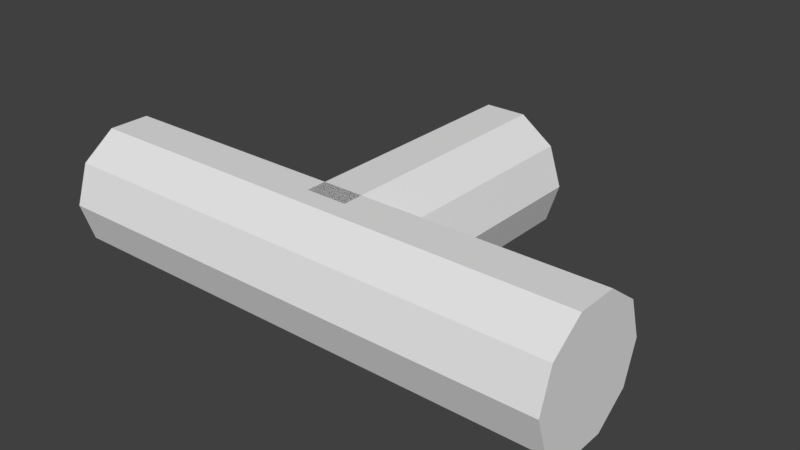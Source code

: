 # Source: Minigame_T.blend  (saved by Blender 2.78.0; exported with 4.5.12 LTS)
import bpy
from mathutils import Matrix  # noqa: F401  (used for matrix-valued properties, if any)

bpy.ops.wm.read_factory_settings(use_empty=True)
scene = bpy.context.scene
scene.name = 'Scene'

# ---- collections
col_collection_1 = bpy.data.collections.new('Collection 1'); scene.collection.children.link(col_collection_1)

# ---- world
world_world = bpy.data.worlds.new('World'); scene.world = world_world
world_world.color = (0.05088, 0.05088, 0.05088)
world_world.use_sun_shadow = False
world_world.sun_shadow_jitter_overblur = 0.0
world_world.cycles.sampling_method = 'MANUAL'

# ---- meshes
me_cylinder_001 = bpy.data.meshes.new('Cylinder.001')
me_cylinder_001.from_pydata([(0.0, 0.26, -1.0), (0.0, 0.26, 1.0), (0.1528, 0.2103, -1.0), (0.1528, 0.2103, 1.0), (0.2473, 0.08034, -1.0), (0.2473, 0.08034, 1.0), (0.2473, -0.08034, -1.0), (0.2473, -0.08034, 1.0), (0.1528, -0.2103, -1.0), (0.1528, -0.2103, 1.0), (-2.273e-08, -0.26, -1.0), (-2.273e-08, -0.26, 1.0), (-0.1528, -0.2103, -1.0), (-0.1528, -0.2103, 1.0), (-0.2473, -0.08034, -1.0), (-0.2473, -0.08034, 1.0), (-0.2473, 0.08034, -1.0), (-0.2473, 0.08034, 1.0), (-0.1528, 0.2103, -1.0), (-0.1528, 0.2103, 1.0), (0.0, -1.136e-08, -0.26), (0.0, 1.0, -0.26), (0.1528, -9.194e-09, -0.2103), (0.1528, 1.0, -0.2103), (0.2473, -3.512e-09, -0.08034), (0.2473, 1.0, -0.08034), (0.2473, 3.512e-09, 0.08034), (0.2473, 1.0, 0.08034), (0.1528, 9.194e-09, 0.2103), (0.1528, 1.0, 0.2103), (-2.273e-08, 1.136e-08, 0.26), (-2.273e-08, 1.0, 0.26), (-0.1528, 9.194e-09, 0.2103), (-0.1528, 1.0, 0.2103), (-0.2473, 3.512e-09, 0.08034), (-0.2473, 1.0, 0.08034), (-0.2473, -3.512e-09, -0.08034), (-0.2473, 1.0, -0.08034), (-0.1528, -9.194e-09, -0.2103), (-0.1528, 1.0, -0.2103)], [], [(0, 1, 3, 2), (2, 3, 5, 4), (4, 5, 7, 6), (6, 7, 9, 8), (8, 9, 11, 10), (10, 11, 13, 12), (12, 13, 15, 14), (14, 15, 17, 16), (3, 1, 19, 17, 15, 13, 11, 9, 7, 5), (16, 17, 19, 18), (18, 19, 1, 0), (0, 2, 4, 6, 8, 10, 12, 14, 16, 18), (20, 21, 23, 22), (22, 23, 25, 24), (24, 25, 27, 26), (26, 27, 29, 28), (28, 29, 31, 30), (30, 31, 33, 32), (32, 33, 35, 34), (34, 35, 37, 36), (23, 21, 39, 37, 35, 33, 31, 29, 27, 25), (36, 37, 39, 38), (38, 39, 21, 20), (20, 22, 24, 26, 28, 30, 32, 34, 36, 38)])
me_cylinder_001.use_remesh_preserve_volume = False
me_cylinder_001.use_remesh_preserve_attributes = False
me_cylinder_001.use_mirror_vertex_groups = False
me_cylinder_001.update()

# ---- objects
ob_cylinder = bpy.data.objects.new('Cylinder', me_cylinder_001)

# ---- transforms, parenting, visibility, modifiers, constraints
ob_cylinder.location = (0.0, 0.0, 0.0)
ob_cylinder.rotation_euler = (-0.0, 1.571, 0.0)
ob_cylinder.lineart.crease_threshold = 0.0

# ---- collection membership
col_collection_1.objects.link(ob_cylinder)

# ---- scene / render settings (as saved in the file)
scene.frame_start = 1; scene.frame_end = 250; scene.frame_set(1)
scene.render.engine = 'BLENDER_EEVEE_NEXT'
scene.render.resolution_percentage = 50
scene.render.dither_intensity = 0.0
scene.cycles.use_denoising = False
scene.cycles.samples = 128
scene.cycles.sampling_pattern = 'TABULATED_SOBOL'
scene.cycles.light_sampling_threshold = 0.0
scene.cycles.use_adaptive_sampling = False
scene.cycles.use_light_tree = False
scene.cycles.blur_glossy = 0.0
scene.cycles.sample_clamp_indirect = 0.0
scene.view_settings.view_transform = 'Standard'
bpy.context.view_layer.update()

# ---- added for rendering (the .blend has no active camera and no usable light): camera, sun
cam_auto = bpy.data.cameras.new('AutoCamera')
cam_auto.lens = 50.0
cam_auto.sensor_width = 36.0
cam_auto.clip_end = 1000.0
ob_auto_camera = bpy.data.objects.new('AutoCamera', cam_auto)
scene.collection.objects.link(ob_auto_camera)
ob_auto_camera.location = (2.23441, -2.31129, 1.78753)
ob_auto_camera.rotation_euler = (1.09748, -7.21219e-08, 0.694738)
scene.camera = ob_auto_camera
light_auto_sun = bpy.data.lights.new('AutoSun', 'SUN')
light_auto_sun.energy = 3.0
light_auto_sun.angle = 0.0523599
ob_auto_sun = bpy.data.objects.new('AutoSun', light_auto_sun)
scene.collection.objects.link(ob_auto_sun)
ob_auto_sun.rotation_euler = (0.872665, 0.174533, 0.523599)
bpy.context.view_layer.update()
